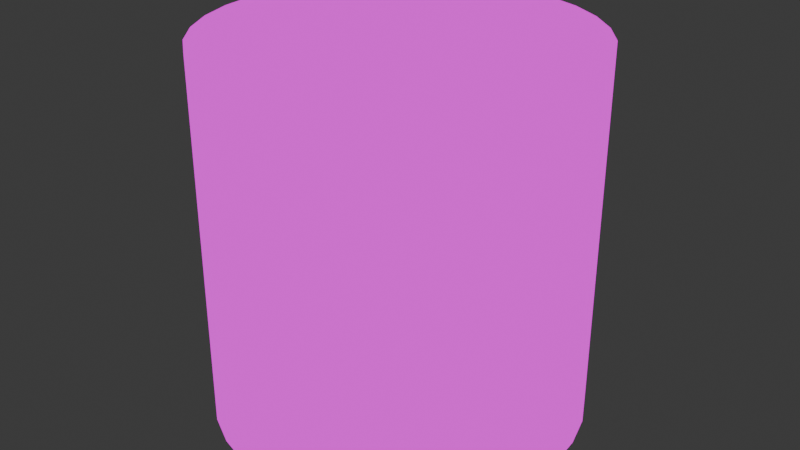 # Source: kroeger-cylinder.blend  (saved by Blender 4.4.30; exported with 4.5.12 LTS)
import bpy
from mathutils import Matrix  # noqa: F401  (used for matrix-valued properties, if any)

bpy.ops.wm.read_factory_settings(use_empty=True)
scene = bpy.context.scene
scene.name = 'Scene'

# ---- images (referenced by path relative to the original .blend; pixels are not part of the script)
import os
ASSET_DIR = os.environ.get("B2B_ASSET_DIR", "")  # directory of the original .blend (textures are referenced by path, not embedded)
HERE = os.path.dirname(os.path.abspath(__file__))  # packed textures are extracted next to this script under _unpacked/

def load_image(name, relpath, width, height, colorspace="sRGB"):
    """Load a texture the original file referenced (path relative to the .blend, or extracted next to this script)."""
    p = next((c for c in (os.path.join(HERE, relpath), os.path.join(ASSET_DIR, relpath)) if relpath and os.path.exists(c)), "")
    if p:
        img = bpy.data.images.load(p, check_existing=True)
        img.name = name
    else:  # same state as the original file: an image datablock whose file is absent (Cycles renders it pink)
        img = bpy.data.images.new(name, width, height)
        img.source = "FILE"
        img.filepath = "//" + (relpath or name)
    img.colorspace_settings.name = colorspace
    return img
img_chad_kroeger__udim__albedo_png = load_image('chad_kroeger_<UDIM>_albedo.png', 'chad_kroeger_1024_albedo.png', 1024, 1024, 'sRGB')

# ---- materials (node trees are filled in below, after node groups)
mat_chadkroeger = bpy.data.materials.new('ChadKroeger')

# ---- node groups
ng_smooth_by_angle = bpy.data.node_groups.new('Smooth by Angle', 'GeometryNodeTree')
_s = ng_smooth_by_angle.interface.new_socket(name='Mesh', in_out='OUTPUT', socket_type='NodeSocketGeometry')
_s = ng_smooth_by_angle.interface.new_socket(name='Mesh', in_out='INPUT', socket_type='NodeSocketGeometry')
_s = ng_smooth_by_angle.interface.new_socket(name='Angle', in_out='INPUT', socket_type='NodeSocketFloat')
_s.subtype = 'ANGLE'
_s.default_value = 0.5236
_s.min_value = 0.0
_s.max_value = 3.142
_s.description = 'Maximum face angle for smooth edges'
_s = ng_smooth_by_angle.interface.new_socket(name='Ignore Sharpness', in_out='INPUT', socket_type='NodeSocketBool')
_s.force_non_field = True
ng_smooth_by_angle.description = 'Set the sharpness of mesh edges based on the angle between the neighboring faces'
ng_smooth_by_angle.is_modifier = True
_N = ng_smooth_by_angle.nodes; _L = ng_smooth_by_angle.links
n0 = _N.new('GeometryNodeSetShadeSmooth'); n0.name = 'Set Shade Smooth'; n0.location = (120, -80)
n0.domain = 'EDGE'
n1 = _N.new('GeometryNodeSetShadeSmooth'); n1.name = 'Set Shade Smooth.001'; n1.location = (300, -80)
n2 = _N.new('NodeGroupOutput'); n2.name = 'Group Output'; n2.location = (480, -80)
n3 = _N.new('GeometryNodeInputMeshEdgeAngle'); n3.name = 'Edge Angle'; n3.location = (-440, -240)
n4 = _N.new('NodeGroupInput'); n4.name = 'Group Input'; n4.location = (-80, -80)
n5 = _N.new('GeometryNodeInputEdgeSmooth'); n5.name = 'Is Edge Smooth'; n5.location = (-260, -120)
n6 = _N.new('GeometryNodeInputShadeSmooth'); n6.name = 'Is Shade Smooth'; n6.location = (-440, -397)
n7 = _N.new('FunctionNodeCompare'); n7.name = 'Compare'; n7.location = (-260, -260)
n7.operation = 'LESS_EQUAL'
n7.inputs[6].default_value = (0.0, 0.0, 0.0, 0.0)
n7.inputs[7].default_value = (0.0, 0.0, 0.0, 0.0)
n8 = _N.new('FunctionNodeBooleanMath'); n8.name = 'Boolean Math.001'; n8.location = (-80, -260)
n9 = _N.new('NodeGroupInput'); n9.name = 'Group Input.001'; n9.location = (-440, -329)
n10 = _N.new('NodeGroupInput'); n10.name = 'Group Input.002'; n10.location = (-259, -189)
n11 = _N.new('FunctionNodeBooleanMath'); n11.name = 'Boolean Math'; n11.location = (-80, -149)
n11.operation = 'OR'
n12 = _N.new('FunctionNodeBooleanMath'); n12.name = 'Boolean Math.002'; n12.location = (-260, -380)
n12.operation = 'OR'
n13 = _N.new('NodeGroupInput'); n13.name = 'Group Input.003'; n13.location = (-440, -460)
_L.new(n3.outputs[0], n7.inputs[0])
_L.new(n1.outputs[0], n2.inputs[0])
_L.new(n9.outputs[1], n7.inputs[1])
_L.new(n7.outputs[0], n8.inputs[0])
_L.new(n4.outputs[0], n0.inputs[0])
_L.new(n0.outputs[0], n1.inputs[0])
_L.new(n8.outputs[0], n0.inputs[2])
_L.new(n10.outputs[2], n11.inputs[1])
_L.new(n5.outputs[0], n11.inputs[0])
_L.new(n11.outputs[0], n0.inputs[1])
_L.new(n13.outputs[2], n12.inputs[1])
_L.new(n6.outputs[0], n12.inputs[0])
_L.new(n12.outputs[0], n8.inputs[1])
n2.is_active_output = True

# ---- material node trees
mat_chadkroeger.use_nodes = True; mat_chadkroeger.node_tree.nodes.clear()
_N = mat_chadkroeger.node_tree.nodes; _L = mat_chadkroeger.node_tree.links
n0 = _N.new('ShaderNodeOutputMaterial'); n0.name = 'Material Output'; n0.location = (300, 300)
n1 = _N.new('ShaderNodeTexImage'); n1.name = 'Image Texture'; n1.location = (-41, 296)
n1.image = img_chad_kroeger__udim__albedo_png
_L.new(n1.outputs[0], n0.inputs[0])
n0.is_active_output = True

# ---- world
world_world = bpy.data.worlds.new('World'); scene.world = world_world
world_world.use_nodes = True; world_world.node_tree.nodes.clear()
_N = world_world.node_tree.nodes; _L = world_world.node_tree.links
n0 = _N.new('ShaderNodeOutputWorld'); n0.name = 'World Output'; n0.location = (300, 300)
n1 = _N.new('ShaderNodeBackground'); n1.name = 'Background'; n1.location = (10, 300)
n1.inputs[0].default_value = (0.05088, 0.05088, 0.05088, 1.0)
_L.new(n1.outputs[0], n0.inputs[0])
n0.is_active_output = True
world_world.color = (0.05088, 0.05088, 0.05088)
world_world.sun_shadow_jitter_overblur = 0.0

# ---- meshes
me_cylinder = bpy.data.meshes.new('Cylinder')
me_cylinder.from_pydata([(0.0, 1.0, -1.0), (0.0, 1.0, 1.0), (0.1951, 0.9808, -1.0), (0.1951, 0.9808, 1.0), (0.3827, 0.9239, -1.0), (0.3827, 0.9239, 1.0), (0.5556, 0.8315, -1.0), (0.5556, 0.8315, 1.0), (0.7071, 0.7071, -1.0), (0.7071, 0.7071, 1.0), (0.8315, 0.5556, -1.0), (0.8315, 0.5556, 1.0), (0.9239, 0.3827, -1.0), (0.9239, 0.3827, 1.0), (0.9808, 0.1951, -1.0), (0.9808, 0.1951, 1.0), (1.0, 0.0, -1.0), (1.0, 0.0, 1.0), (0.9808, -0.1951, -1.0), (0.9808, -0.1951, 1.0), (0.9239, -0.3827, -1.0), (0.9239, -0.3827, 1.0), (0.8315, -0.5556, -1.0), (0.8315, -0.5556, 1.0), (0.7071, -0.7071, -1.0), (0.7071, -0.7071, 1.0), (0.5556, -0.8315, -1.0), (0.5556, -0.8315, 1.0), (0.3827, -0.9239, -1.0), (0.3827, -0.9239, 1.0), (0.1951, -0.9808, -1.0), (0.1951, -0.9808, 1.0), (0.0, -1.0, -1.0), (0.0, -1.0, 1.0), (-0.1951, -0.9808, -1.0), (-0.1951, -0.9808, 1.0), (-0.3827, -0.9239, -1.0), (-0.3827, -0.9239, 1.0), (-0.5556, -0.8315, -1.0), (-0.5556, -0.8315, 1.0), (-0.7071, -0.7071, -1.0), (-0.7071, -0.7071, 1.0), (-0.8315, -0.5556, -1.0), (-0.8315, -0.5556, 1.0), (-0.9239, -0.3827, -1.0), (-0.9239, -0.3827, 1.0), (-0.9808, -0.1951, -1.0), (-0.9808, -0.1951, 1.0), (-1.0, 0.0, -1.0), (-1.0, 0.0, 1.0), (-0.9808, 0.1951, -1.0), (-0.9808, 0.1951, 1.0), (-0.9239, 0.3827, -1.0), (-0.9239, 0.3827, 1.0), (-0.8315, 0.5556, -1.0), (-0.8315, 0.5556, 1.0), (-0.7071, 0.7071, -1.0), (-0.7071, 0.7071, 1.0), (-0.5556, 0.8315, -1.0), (-0.5556, 0.8315, 1.0), (-0.3827, 0.9239, -1.0), (-0.3827, 0.9239, 1.0), (-0.1951, 0.9808, -1.0), (-0.1951, 0.9808, 1.0)], [], [(0, 1, 3, 2), (2, 3, 5, 4), (4, 5, 7, 6), (6, 7, 9, 8), (8, 9, 11, 10), (10, 11, 13, 12), (12, 13, 15, 14), (14, 15, 17, 16), (16, 17, 19, 18), (18, 19, 21, 20), (20, 21, 23, 22), (22, 23, 25, 24), (24, 25, 27, 26), (26, 27, 29, 28), (28, 29, 31, 30), (30, 31, 33, 32), (32, 33, 35, 34), (34, 35, 37, 36), (36, 37, 39, 38), (38, 39, 41, 40), (40, 41, 43, 42), (42, 43, 45, 44), (44, 45, 47, 46), (46, 47, 49, 48), (48, 49, 51, 50), (50, 51, 53, 52), (52, 53, 55, 54), (54, 55, 57, 56), (56, 57, 59, 58), (58, 59, 61, 60), (3, 1, 63, 61, 59, 57, 55, 53, 51, 49, 47, 45, 43, 41, 39, 37, 35, 33, 31, 29, 27, 25, 23, 21, 19, 17, 15, 13, 11, 9, 7, 5), (60, 61, 63, 62), (62, 63, 1, 0), (0, 2, 4, 6, 8, 10, 12, 14, 16, 18, 20, 22, 24, 26, 28, 30, 32, 34, 36, 38, 40, 42, 44, 46, 48, 50, 52, 54, 56, 58, 60, 62)])
me_cylinder.polygons.foreach_set('use_smooth', [True] * 34)
_uv = me_cylinder.uv_layers.new(name='UVMap')
_uv.uv.foreach_set('vector', [0.5, 0.2913, 0.5, 0.7087, 0.5407, 0.7087, 0.5407, 0.2913, 0.5407, 0.2913, 0.5407, 0.7087, 0.5799, 0.7087, 0.5799, 0.2913, 0.5799, 0.2913, 0.5799, 0.7087, 0.6159, 0.7087, 0.6159, 0.2913, 0.6159, 0.2913, 0.6159, 0.7087, 0.6476, 0.7087, 0.6476, 0.2913, 0.6476, 0.2913, 0.6476, 0.7087, 0.6159, 0.7087, 0.6159, 0.2913, 0.6159, 0.2913, 0.6159, 0.7087, 0.5799, 0.7087, 0.5799, 0.2913, 0.5799, 0.2913, 0.5799, 0.7087, 0.5407, 0.7087, 0.5407, 0.2913, 0.5407, 0.2913, 0.5407, 0.7087, 0.5, 0.7087, 0.5, 0.2913, 0.5, 0.2913, 0.5, 0.7087, 0.4593, 0.7087, 0.4593, 0.2913, 0.4593, 0.2913, 0.4593, 0.7087, 0.4201, 0.7087, 0.4201, 0.2913, 0.4201, 0.2913, 0.4201, 0.7087, 0.3841, 0.7087, 0.3841, 0.2913, 0.3841, 0.2913, 0.3841, 0.7087, 0.3524, 0.7087, 0.3524, 0.2913, 0.6476, 0.2913, 0.6476, 0.7087, 0.6159, 0.7087, 0.6159, 0.2913, 0.6159, 0.2913, 0.6159, 0.7087, 0.5799, 0.7087, 0.5799, 0.2913, 0.5799, 0.2913, 0.5799, 0.7087, 0.5407, 0.7087, 0.5407, 0.2913, 0.5407, 0.2913, 0.5407, 0.7087, 0.5, 0.7087, 0.5, 0.2913, 0.5, 0.2913, 0.5, 0.7087, 0.4593, 0.7087, 0.4593, 0.2913, 0.4593, 0.2913, 0.4593, 0.7087, 0.4201, 0.7087, 0.4201, 0.2913, 0.4201, 0.2913, 0.4201, 0.7087, 0.3841, 0.7087, 0.3841, 0.2913, 0.3841, 0.2913, 0.3841, 0.7087, 0.3524, 0.7087, 0.3524, 0.2913, 0.3524, 0.2913, 0.3524, 0.7087, 0.3841, 0.7087, 0.3841, 0.2913, 0.3841, 0.2913, 0.3841, 0.7087, 0.4201, 0.7087, 0.4201, 0.2913, 0.4201, 0.2913, 0.4201, 0.7087, 0.4593, 0.7087, 0.4593, 0.2913, 0.4593, 0.2913, 0.4593, 0.7087, 0.5, 0.7087, 0.5, 0.2913, 0.5, 0.2913, 0.5, 0.7087, 0.5407, 0.7087, 0.5407, 0.2913, 0.5407, 0.2913, 0.5407, 0.7087, 0.5799, 0.7087, 0.5799, 0.2913, 0.5799, 0.2913, 0.5799, 0.7087, 0.6159, 0.7087, 0.6159, 0.2913, 0.6159, 0.2913, 0.6159, 0.7087, 0.6476, 0.7087, 0.6476, 0.2913, 0.3524, 0.2913, 0.3524, 0.7087, 0.3841, 0.7087, 0.3841, 0.2913, 0.3841, 0.2913, 0.3841, 0.7087, 0.4201, 0.7087, 0.4201, 0.2913, 0.5407, 0.7047, 0.5, 0.7087, 0.4593, 0.7047, 0.4201, 0.6928, 0.3841, 0.6735, 0.3524, 0.6476, 0.3265, 0.6159, 0.3072, 0.5799, 0.2953, 0.5407, 0.2913, 0.5, 0.2953, 0.4593, 0.3072, 0.4201, 0.3265, 0.3841, 0.3524, 0.3524, 0.3841, 0.3265, 0.4201, 0.3072, 0.4593, 0.2953, 0.5, 0.2913, 0.5407, 0.2953, 0.5799, 0.3072, 0.6159, 0.3265, 0.6476, 0.3524, 0.6735, 0.3841, 0.6928, 0.4201, 0.7047, 0.4593, 0.7087, 0.5, 0.7047, 0.5407, 0.6928, 0.5799, 0.6735, 0.6159, 0.6476, 0.6476, 0.6159, 0.6735, 0.5799, 0.6928, 0.4201, 0.2913, 0.4201, 0.7087, 0.4593, 0.7087, 0.4593, 0.2913, 0.4593, 0.2913, 0.4593, 0.7087, 0.5, 0.7087, 0.5, 0.2913, 0.5, 0.7087, 0.5407, 0.7047, 0.5799, 0.6928, 0.6159, 0.6735, 0.6476, 0.6476, 0.6735, 0.6159, 0.6928, 0.5799, 0.7047, 0.5407, 0.7087, 0.5, 0.7047, 0.4593, 0.6928, 0.4201, 0.6735, 0.3841, 0.6476, 0.3524, 0.6159, 0.3265, 0.5799, 0.3072, 0.5407, 0.2953, 0.5, 0.2913, 0.4593, 0.2953, 0.4201, 0.3072, 0.3841, 0.3265, 0.3524, 0.3524, 0.3265, 0.3841, 0.3072, 0.4201, 0.2953, 0.4593, 0.2913, 0.5, 0.2953, 0.5407, 0.3072, 0.5799, 0.3265, 0.6159, 0.3524, 0.6476, 0.3841, 0.6735, 0.4201, 0.6928, 0.4593, 0.7047])
me_cylinder.materials.append(mat_chadkroeger)
me_cylinder.update()

# ---- objects
ob_cylinder = bpy.data.objects.new('Cylinder', me_cylinder)

# ---- transforms, parenting, visibility, modifiers, constraints
ob_cylinder.location = (0.0, 0.0, 0.0)
_m = ob_cylinder.modifiers.new('Smooth by Angle', 'NODES')
_m.node_group = ng_smooth_by_angle
_m.use_pin_to_last = True
_m.show_group_selector = False

# ---- collection membership
scene.collection.objects.link(ob_cylinder)

# ---- scene / render settings (as saved in the file)
scene.frame_start = 1; scene.frame_end = 250; scene.frame_set(1)
scene.render.engine = 'BLENDER_EEVEE_NEXT'
bpy.context.view_layer.update()

# ---- added for rendering (the .blend has no active camera and no usable light): camera, sun
cam_auto = bpy.data.cameras.new('AutoCamera')
cam_auto.lens = 50.0
cam_auto.sensor_width = 36.0
cam_auto.clip_end = 1000.0
ob_auto_camera = bpy.data.objects.new('AutoCamera', cam_auto)
scene.collection.objects.link(ob_auto_camera)
ob_auto_camera.location = (3.20507, -3.84609, 2.56406)
ob_auto_camera.rotation_euler = (1.09748, -7.21219e-08, 0.694738)
scene.camera = ob_auto_camera
light_auto_sun = bpy.data.lights.new('AutoSun', 'SUN')
light_auto_sun.energy = 3.0
light_auto_sun.angle = 0.0523599
ob_auto_sun = bpy.data.objects.new('AutoSun', light_auto_sun)
scene.collection.objects.link(ob_auto_sun)
ob_auto_sun.rotation_euler = (0.872665, 0.174533, 0.523599)
bpy.context.view_layer.update()
